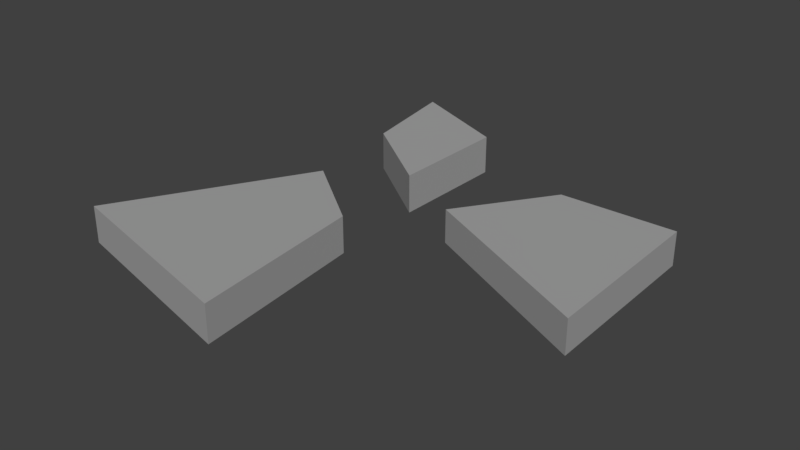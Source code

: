 # Source: RockPath_9.blend  (saved by Blender 2.79.0; exported with 4.5.12 LTS)
import bpy
from mathutils import Matrix  # noqa: F401  (used for matrix-valued properties, if any)

bpy.ops.wm.read_factory_settings(use_empty=True)
scene = bpy.context.scene
scene.name = 'Scene'

# ---- collections
col_collection_1 = bpy.data.collections.new('Collection 1'); scene.collection.children.link(col_collection_1)

# ---- materials (node trees are filled in below, after node groups)
mat_path = bpy.data.materials.new('Path')
mat_path.alpha_threshold = 0.0
mat_path.use_transparent_shadow = False
mat_path.diffuse_color = (0.3844, 0.3844, 0.3844, 1.0)
mat_path.roughness = 0.5
mat_path.line_color = (0.0, 0.0, 0.0, 1.0)

# ---- material node trees

# ---- world
world_world = bpy.data.worlds.new('World'); scene.world = world_world
world_world.color = (0.05088, 0.05088, 0.05088)
world_world.use_sun_shadow = False
world_world.sun_shadow_jitter_overblur = 0.0
world_world.cycles.sampling_method = 'MANUAL'

# ---- meshes
me_cube = bpy.data.meshes.new('Cube')
me_cube.from_pydata([(-0.00538, 0.1499, -0.05475), (-0.193, 0.2868, -0.05475), (-0.2312, 0.5127, -0.05475), (-0.00359, 0.4172, -0.05475), (-0.00538, 0.1499, 0.03011), (-0.193, 0.2868, 0.03011), (-0.2312, 0.5127, 0.03011), (-0.00359, 0.4172, 0.03011), (0.5241, 0.2957, -0.05475), (0.5317, -0.09713, -0.05475), (0.1338, 0.09213, -0.05475), (0.2705, 0.2934, -0.05475), (0.5241, 0.2957, 0.01851), (0.5317, -0.09713, 0.01851), (0.1338, 0.09213, 0.01851), (0.2705, 0.2934, 0.01851), (-0.1653, 0.06161, -0.05475), (0.008779, -0.06812, -0.05475), (0.05078, -0.4524, -0.05489), (-0.3931, -0.3462, -0.05475), (-0.1653, 0.06161, 0.02545), (0.008779, -0.06812, 0.02545), (0.05078, -0.4524, 0.02532), (-0.3931, -0.3462, 0.02545)], [], [(0, 1, 2, 3), (4, 7, 6, 5), (0, 4, 5, 1), (1, 5, 6, 2), (2, 6, 7, 3), (4, 0, 3, 7), (8, 9, 10, 11), (12, 15, 14, 13), (8, 12, 13, 9), (9, 13, 14, 10), (10, 14, 15, 11), (12, 8, 11, 15), (16, 17, 18, 19), (20, 23, 22, 21), (16, 20, 21, 17), (17, 21, 22, 18), (18, 22, 23, 19), (20, 16, 19, 23)])
me_cube.materials.append(mat_path)
me_cube.materials.append(None)
me_cube.materials.append(None)
me_cube.use_remesh_preserve_volume = False
me_cube.use_remesh_preserve_attributes = False
me_cube.use_mirror_vertex_groups = False
me_cube.update()

# ---- objects
ob_path = bpy.data.objects.new('Path', me_cube)

# ---- transforms, parenting, visibility, modifiers, constraints
ob_path.location = (0.0, 0.0, 0.0)
ob_path.lock_rotations_4d = False
ob_path.empty_display_type = 'ARROWS'
ob_path.lineart.crease_threshold = 0.0

# ---- collection membership
col_collection_1.objects.link(ob_path)

# ---- scene / render settings (as saved in the file)
scene.frame_start = 1; scene.frame_end = 250; scene.frame_set(1)
scene.render.engine = 'BLENDER_EEVEE_NEXT'
scene.render.resolution_percentage = 50
scene.render.dither_intensity = 0.0
scene.cycles.use_denoising = False
scene.cycles.samples = 128
scene.cycles.sampling_pattern = 'TABULATED_SOBOL'
scene.cycles.use_adaptive_sampling = False
scene.cycles.use_light_tree = False
scene.cycles.blur_glossy = 0.0
scene.cycles.sample_clamp_indirect = 0.0
scene.view_settings.view_transform = 'Standard'
bpy.context.view_layer.update()

# ---- added for rendering (the .blend has no active camera and no usable light): camera, sun
cam_auto = bpy.data.cameras.new('AutoCamera')
cam_auto.lens = 50.0
cam_auto.sensor_width = 36.0
cam_auto.clip_end = 1000.0
ob_auto_camera = bpy.data.objects.new('AutoCamera', cam_auto)
scene.collection.objects.link(ob_auto_camera)
ob_auto_camera.location = (1.30856, -1.45692, 0.978991)
ob_auto_camera.rotation_euler = (1.09748, -7.21219e-08, 0.694738)
scene.camera = ob_auto_camera
light_auto_sun = bpy.data.lights.new('AutoSun', 'SUN')
light_auto_sun.energy = 3.0
light_auto_sun.angle = 0.0523599
ob_auto_sun = bpy.data.objects.new('AutoSun', light_auto_sun)
scene.collection.objects.link(ob_auto_sun)
ob_auto_sun.rotation_euler = (0.872665, 0.174533, 0.523599)
bpy.context.view_layer.update()
